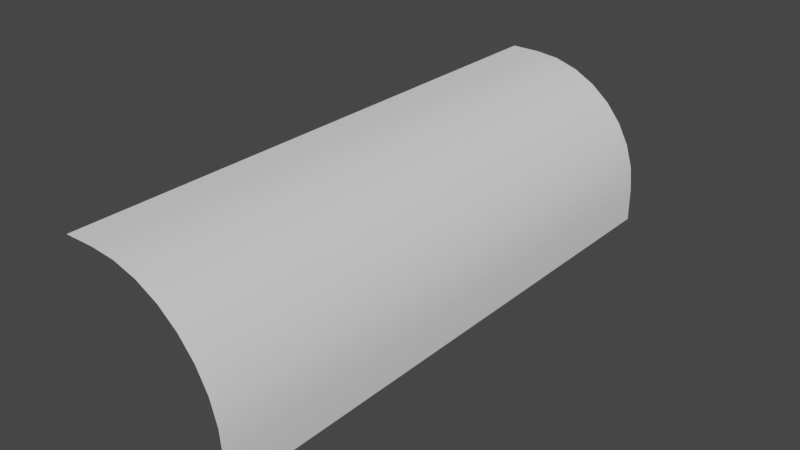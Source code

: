 # Source: WaterfallEdge.blend  (saved by Blender 3.5.10; exported with 4.5.12 LTS)
import bpy
from mathutils import Matrix  # noqa: F401  (used for matrix-valued properties, if any)

bpy.ops.wm.read_factory_settings(use_empty=True)
scene = bpy.context.scene
scene.name = 'Scene'

# ---- collections
col_collection = bpy.data.collections.new('Collection'); scene.collection.children.link(col_collection)

# ---- world
world_world = bpy.data.worlds.new('World'); scene.world = world_world
world_world.use_nodes = True; world_world.node_tree.nodes.clear()
_N = world_world.node_tree.nodes; _L = world_world.node_tree.links
n0 = _N.new('ShaderNodeOutputWorld'); n0.name = 'World Output'; n0.location = (300, 300)
n1 = _N.new('ShaderNodeBackground'); n1.name = 'Background'; n1.location = (10, 300)
n1.inputs[0].default_value = (0.05088, 0.05088, 0.05088, 1.0)
_L.new(n1.outputs[0], n0.inputs[0])
n0.is_active_output = True
world_world.color = (0.05088, 0.05088, 0.05088)
world_world.use_sun_shadow = False
world_world.sun_shadow_jitter_overblur = 0.0

# ---- meshes
me_cube_002 = bpy.data.meshes.new('Cube.002')
me_cube_002.from_pydata([(1.0, -1.0, 0.5628), (0.5628, -1.0, 1.0), (0.9916, -1.0, 0.6481), (0.9667, -1.0, 0.7301), (0.9263, -1.0, 0.8057), (0.8719, -1.0, 0.8719), (0.8057, -1.0, 0.9263), (0.7301, -1.0, 0.9667), (0.6481, -1.0, 0.9916), (0.5628, 1.0, 1.0), (1.0, 1.0, 0.5628), (0.6481, 1.0, 0.9916), (0.7301, 1.0, 0.9667), (0.8057, 1.0, 0.9263), (0.8719, 1.0, 0.8719), (0.9263, 1.0, 0.8057), (0.9667, 1.0, 0.7301), (0.9916, 1.0, 0.6481), (1.0, 1.0, 0.4426), (1.0, -1.0, 0.4426), (0.4586, 1.0, 1.0), (0.4586, -1.0, 1.0), (0.5628, 0.8947, 1.0), (0.5628, 0.7895, 1.0), (0.5628, 0.6842, 1.0), (0.5628, 0.5789, 1.0), (0.5628, 0.4737, 1.0), (0.5628, 0.3684, 1.0), (0.5628, 0.2632, 1.0), (0.5628, 0.1579, 1.0), (0.5628, 0.05263, 1.0), (0.5628, -0.05263, 1.0), (0.5628, -0.1579, 1.0), (0.5628, -0.2632, 1.0), (0.5628, -0.3684, 1.0), (0.5628, -0.4737, 1.0), (0.5628, -0.5789, 1.0), (0.5628, -0.6842, 1.0), (0.5628, -0.7895, 1.0), (0.5628, -0.8947, 1.0), (0.6481, -0.8947, 0.9916), (0.6481, -0.7895, 0.9916), (0.6481, -0.6842, 0.9916), (0.6481, -0.5789, 0.9916), (0.6481, -0.4737, 0.9916), (0.6481, -0.3684, 0.9916), (0.6481, -0.2632, 0.9916), (0.6481, -0.1579, 0.9916), (0.6481, -0.05263, 0.9916), (0.6481, 0.05263, 0.9916), (0.6481, 0.1579, 0.9916), (0.6481, 0.2632, 0.9916), (0.6481, 0.3684, 0.9916), (0.6481, 0.4737, 0.9916), (0.6481, 0.5789, 0.9916), (0.6481, 0.6842, 0.9916), (0.6481, 0.7895, 0.9916), (0.6481, 0.8947, 0.9916), (0.7301, -0.8947, 0.9667), (0.7301, -0.7895, 0.9667), (0.7301, -0.6842, 0.9667), (0.7301, -0.5789, 0.9667), (0.7301, -0.4737, 0.9667), (0.7301, -0.3684, 0.9667), (0.7301, -0.2632, 0.9667), (0.7301, -0.1579, 0.9667), (0.7301, -0.05263, 0.9667), (0.7301, 0.05263, 0.9667), (0.7301, 0.1579, 0.9667), (0.7301, 0.2632, 0.9667), (0.7301, 0.3684, 0.9667), (0.7301, 0.4737, 0.9667), (0.7301, 0.5789, 0.9667), (0.7301, 0.6842, 0.9667), (0.7301, 0.7895, 0.9667), (0.7301, 0.8947, 0.9667), (0.8057, -0.8947, 0.9263), (0.8057, -0.7895, 0.9263), (0.8057, -0.6842, 0.9263), (0.8057, -0.5789, 0.9263), (0.8057, -0.4737, 0.9263), (0.8057, -0.3684, 0.9263), (0.8057, -0.2632, 0.9263), (0.8057, -0.1579, 0.9263), (0.8057, -0.05263, 0.9263), (0.8057, 0.05263, 0.9263), (0.8057, 0.1579, 0.9263), (0.8057, 0.2632, 0.9263), (0.8057, 0.3684, 0.9263), (0.8057, 0.4737, 0.9263), (0.8057, 0.5789, 0.9263), (0.8057, 0.6842, 0.9263), (0.8057, 0.7895, 0.9263), (0.8057, 0.8947, 0.9263), (0.8719, -0.8947, 0.8719), (0.8719, -0.7895, 0.8719), (0.8719, -0.6842, 0.8719), (0.8719, -0.5789, 0.8719), (0.8719, -0.4737, 0.8719), (0.8719, -0.3684, 0.8719), (0.8719, -0.2632, 0.8719), (0.8719, -0.1579, 0.8719), (0.8719, -0.05263, 0.8719), (0.8719, 0.05263, 0.8719), (0.8719, 0.1579, 0.8719), (0.8719, 0.2632, 0.8719), (0.8719, 0.3684, 0.8719), (0.8719, 0.4737, 0.8719), (0.8719, 0.5789, 0.8719), (0.8719, 0.6842, 0.8719), (0.8719, 0.7895, 0.8719), (0.8719, 0.8947, 0.8719), (0.9263, -0.8947, 0.8057), (0.9263, -0.7895, 0.8057), (0.9263, -0.6842, 0.8057), (0.9263, -0.5789, 0.8057), (0.9263, -0.4737, 0.8057), (0.9263, -0.3684, 0.8057), (0.9263, -0.2632, 0.8057), (0.9263, -0.1579, 0.8057), (0.9263, -0.05263, 0.8057), (0.9263, 0.05263, 0.8057), (0.9263, 0.1579, 0.8057), (0.9263, 0.2632, 0.8057), (0.9263, 0.3684, 0.8057), (0.9263, 0.4737, 0.8057), (0.9263, 0.5789, 0.8057), (0.9263, 0.6842, 0.8057), (0.9263, 0.7895, 0.8057), (0.9263, 0.8947, 0.8057), (0.9667, -0.8947, 0.7301), (0.9667, -0.7895, 0.7301), (0.9667, -0.6842, 0.7301), (0.9667, -0.5789, 0.7301), (0.9667, -0.4737, 0.7301), (0.9667, -0.3684, 0.7301), (0.9667, -0.2632, 0.7301), (0.9667, -0.1579, 0.7301), (0.9667, -0.05263, 0.7301), (0.9667, 0.05263, 0.7301), (0.9667, 0.1579, 0.7301), (0.9667, 0.2632, 0.7301), (0.9667, 0.3684, 0.7301), (0.9667, 0.4737, 0.7301), (0.9667, 0.5789, 0.7301), (0.9667, 0.6842, 0.7301), (0.9667, 0.7895, 0.7301), (0.9667, 0.8947, 0.7301), (0.9916, -0.8947, 0.6481), (0.9916, -0.7895, 0.6481), (0.9916, -0.6842, 0.6481), (0.9916, -0.5789, 0.6481), (0.9916, -0.4737, 0.6481), (0.9916, -0.3684, 0.6481), (0.9916, -0.2632, 0.6481), (0.9916, -0.1579, 0.6481), (0.9916, -0.05263, 0.6481), (0.9916, 0.05263, 0.6481), (0.9916, 0.1579, 0.6481), (0.9916, 0.2632, 0.6481), (0.9916, 0.3684, 0.6481), (0.9916, 0.4737, 0.6481), (0.9916, 0.5789, 0.6481), (0.9916, 0.6842, 0.6481), (0.9916, 0.7895, 0.6481), (0.9916, 0.8947, 0.6481), (1.0, -0.8947, 0.5628), (1.0, -0.7895, 0.5628), (1.0, -0.6842, 0.5628), (1.0, -0.5789, 0.5628), (1.0, -0.4737, 0.5628), (1.0, -0.3684, 0.5628), (1.0, -0.2632, 0.5628), (1.0, -0.1579, 0.5628), (1.0, -0.05263, 0.5628), (1.0, 0.05263, 0.5628), (1.0, 0.1579, 0.5628), (1.0, 0.2632, 0.5628), (1.0, 0.3684, 0.5628), (1.0, 0.4737, 0.5628), (1.0, 0.5789, 0.5628), (1.0, 0.6842, 0.5628), (1.0, 0.7895, 0.5628), (1.0, 0.8947, 0.5628), (1.0, 0.8947, 0.4426), (1.0, 0.7895, 0.4426), (1.0, 0.6842, 0.4426), (1.0, 0.5789, 0.4426), (1.0, 0.4737, 0.4426), (1.0, 0.3684, 0.4426), (1.0, 0.2632, 0.4426), (1.0, 0.1579, 0.4426), (1.0, 0.05263, 0.4426), (1.0, -0.05263, 0.4426), (1.0, -0.1579, 0.4426), (1.0, -0.2632, 0.4426), (1.0, -0.3684, 0.4426), (1.0, -0.4737, 0.4426), (1.0, -0.5789, 0.4426), (1.0, -0.6842, 0.4426), (1.0, -0.7895, 0.4426), (1.0, -0.8947, 0.4426), (0.4586, 0.8947, 1.0), (0.4586, 0.7895, 1.0), (0.4586, 0.6842, 1.0), (0.4586, 0.5789, 1.0), (0.4586, 0.4737, 1.0), (0.4586, 0.3684, 1.0), (0.4586, 0.2632, 1.0), (0.4586, 0.1579, 1.0), (0.4586, 0.05263, 1.0), (0.4586, -0.05263, 1.0), (0.4586, -0.1579, 1.0), (0.4586, -0.2632, 1.0), (0.4586, -0.3684, 1.0), (0.4586, -0.4737, 1.0), (0.4586, -0.5789, 1.0), (0.4586, -0.6842, 1.0), (0.4586, -0.7895, 1.0), (0.4586, -0.8947, 1.0)], [], [(201, 166, 0, 19), (39, 1, 8, 40), (40, 8, 7, 58), (58, 7, 6, 76), (76, 6, 5, 94), (94, 5, 4, 112), (112, 4, 3, 130), (130, 3, 2, 148), (148, 2, 0, 166), (39, 219, 21, 1), (9, 20, 202, 22), (22, 202, 203, 23), (23, 203, 204, 24), (24, 204, 205, 25), (25, 205, 206, 26), (26, 206, 207, 27), (27, 207, 208, 28), (28, 208, 209, 29), (29, 209, 210, 30), (30, 210, 211, 31), (31, 211, 212, 32), (32, 212, 213, 33), (33, 213, 214, 34), (34, 214, 215, 35), (35, 215, 216, 36), (36, 216, 217, 37), (37, 217, 218, 38), (38, 218, 219, 39), (17, 165, 183, 10), (165, 164, 182, 183), (164, 163, 181, 182), (163, 162, 180, 181), (162, 161, 179, 180), (161, 160, 178, 179), (160, 159, 177, 178), (159, 158, 176, 177), (158, 157, 175, 176), (157, 156, 174, 175), (156, 155, 173, 174), (155, 154, 172, 173), (154, 153, 171, 172), (153, 152, 170, 171), (152, 151, 169, 170), (151, 150, 168, 169), (150, 149, 167, 168), (149, 148, 166, 167), (16, 147, 165, 17), (147, 146, 164, 165), (146, 145, 163, 164), (145, 144, 162, 163), (144, 143, 161, 162), (143, 142, 160, 161), (142, 141, 159, 160), (141, 140, 158, 159), (140, 139, 157, 158), (139, 138, 156, 157), (138, 137, 155, 156), (137, 136, 154, 155), (136, 135, 153, 154), (135, 134, 152, 153), (134, 133, 151, 152), (133, 132, 150, 151), (132, 131, 149, 150), (131, 130, 148, 149), (15, 129, 147, 16), (129, 128, 146, 147), (128, 127, 145, 146), (127, 126, 144, 145), (126, 125, 143, 144), (125, 124, 142, 143), (124, 123, 141, 142), (123, 122, 140, 141), (122, 121, 139, 140), (121, 120, 138, 139), (120, 119, 137, 138), (119, 118, 136, 137), (118, 117, 135, 136), (117, 116, 134, 135), (116, 115, 133, 134), (115, 114, 132, 133), (114, 113, 131, 132), (113, 112, 130, 131), (14, 111, 129, 15), (111, 110, 128, 129), (110, 109, 127, 128), (109, 108, 126, 127), (108, 107, 125, 126), (107, 106, 124, 125), (106, 105, 123, 124), (105, 104, 122, 123), (104, 103, 121, 122), (103, 102, 120, 121), (102, 101, 119, 120), (101, 100, 118, 119), (100, 99, 117, 118), (99, 98, 116, 117), (98, 97, 115, 116), (97, 96, 114, 115), (96, 95, 113, 114), (95, 94, 112, 113), (13, 93, 111, 14), (93, 92, 110, 111), (92, 91, 109, 110), (91, 90, 108, 109), (90, 89, 107, 108), (89, 88, 106, 107), (88, 87, 105, 106), (87, 86, 104, 105), (86, 85, 103, 104), (85, 84, 102, 103), (84, 83, 101, 102), (83, 82, 100, 101), (82, 81, 99, 100), (81, 80, 98, 99), (80, 79, 97, 98), (79, 78, 96, 97), (78, 77, 95, 96), (77, 76, 94, 95), (12, 75, 93, 13), (75, 74, 92, 93), (74, 73, 91, 92), (73, 72, 90, 91), (72, 71, 89, 90), (71, 70, 88, 89), (70, 69, 87, 88), (69, 68, 86, 87), (68, 67, 85, 86), (67, 66, 84, 85), (66, 65, 83, 84), (65, 64, 82, 83), (64, 63, 81, 82), (63, 62, 80, 81), (62, 61, 79, 80), (61, 60, 78, 79), (60, 59, 77, 78), (59, 58, 76, 77), (11, 57, 75, 12), (57, 56, 74, 75), (56, 55, 73, 74), (55, 54, 72, 73), (54, 53, 71, 72), (53, 52, 70, 71), (52, 51, 69, 70), (51, 50, 68, 69), (50, 49, 67, 68), (49, 48, 66, 67), (48, 47, 65, 66), (47, 46, 64, 65), (46, 45, 63, 64), (45, 44, 62, 63), (44, 43, 61, 62), (43, 42, 60, 61), (42, 41, 59, 60), (41, 40, 58, 59), (9, 22, 57, 11), (22, 23, 56, 57), (23, 24, 55, 56), (24, 25, 54, 55), (25, 26, 53, 54), (26, 27, 52, 53), (27, 28, 51, 52), (28, 29, 50, 51), (29, 30, 49, 50), (30, 31, 48, 49), (31, 32, 47, 48), (32, 33, 46, 47), (33, 34, 45, 46), (34, 35, 44, 45), (35, 36, 43, 44), (36, 37, 42, 43), (37, 38, 41, 42), (38, 39, 40, 41), (18, 10, 183, 184), (184, 183, 182, 185), (185, 182, 181, 186), (186, 181, 180, 187), (187, 180, 179, 188), (188, 179, 178, 189), (189, 178, 177, 190), (190, 177, 176, 191), (191, 176, 175, 192), (192, 175, 174, 193), (193, 174, 173, 194), (194, 173, 172, 195), (195, 172, 171, 196), (196, 171, 170, 197), (197, 170, 169, 198), (198, 169, 168, 199), (199, 168, 167, 200), (200, 167, 166, 201)])
me_cube_002.polygons.foreach_set('use_smooth', [True] * 190)
_uv = me_cube_002.uv_layers.new(name='UVMap')
_uv.uv.foreach_set('vector', [0.9421, 0.9977, 0.9421, 0.8665, 0.9943, 0.8665, 0.9943, 0.9977, 0.9421, 0.1184, 0.9943, 0.1184, 0.9943, 0.2119, 0.9421, 0.2119, 0.9421, 0.2119, 0.9943, 0.2119, 0.9943, 0.3055, 0.9421, 0.3055, 0.9421, 0.3055, 0.9943, 0.3055, 0.9943, 0.399, 0.9421, 0.399, 0.9421, 0.399, 0.9943, 0.399, 0.9943, 0.4925, 0.9421, 0.4925, 0.9421, 0.4925, 0.9943, 0.4925, 0.9943, 0.586, 0.9421, 0.586, 0.9421, 0.586, 0.9943, 0.586, 0.9943, 0.6795, 0.9421, 0.6795, 0.9421, 0.6795, 0.9943, 0.6795, 0.9943, 0.773, 0.9421, 0.773, 0.9421, 0.773, 0.9943, 0.773, 0.9943, 0.8665, 0.9421, 0.8665, 0.9421, 0.1184, 0.9421, 0.004754, 0.9943, 0.004754, 0.9943, 0.1184, 0.002154, 0.1184, 0.002154, 0.004753, 0.05437, 0.004753, 0.05437, 0.1184, 0.05437, 0.1184, 0.05437, 0.004753, 0.1066, 0.004753, 0.1066, 0.1184, 0.1066, 0.1184, 0.1066, 0.004753, 0.1588, 0.004753, 0.1588, 0.1184, 0.1588, 0.1184, 0.1588, 0.004753, 0.211, 0.004753, 0.211, 0.1184, 0.211, 0.1184, 0.211, 0.004753, 0.2633, 0.004753, 0.2633, 0.1184, 0.2633, 0.1184, 0.2633, 0.004753, 0.3155, 0.004753, 0.3155, 0.1184, 0.3155, 0.1184, 0.3155, 0.004753, 0.3677, 0.004753, 0.3677, 0.1184, 0.3677, 0.1184, 0.3677, 0.004753, 0.4199, 0.004753, 0.4199, 0.1184, 0.4199, 0.1184, 0.4199, 0.004753, 0.4721, 0.004753, 0.4721, 0.1184, 0.4721, 0.1184, 0.4721, 0.004753, 0.5244, 0.004753, 0.5244, 0.1184, 0.5244, 0.1184, 0.5244, 0.004753, 0.5766, 0.004753, 0.5766, 0.1184, 0.5766, 0.1184, 0.5766, 0.004753, 0.6288, 0.004753, 0.6288, 0.1184, 0.6288, 0.1184, 0.6288, 0.004753, 0.681, 0.004753, 0.681, 0.1184, 0.681, 0.1184, 0.681, 0.004753, 0.7332, 0.004754, 0.7332, 0.1184, 0.7332, 0.1184, 0.7332, 0.004754, 0.7855, 0.004754, 0.7855, 0.1184, 0.7855, 0.1184, 0.7855, 0.004754, 0.8377, 0.004754, 0.8377, 0.1184, 0.8377, 0.1184, 0.8377, 0.004754, 0.8899, 0.004754, 0.8899, 0.1184, 0.8899, 0.1184, 0.8899, 0.004754, 0.9421, 0.004754, 0.9421, 0.1184, 0.002154, 0.773, 0.05437, 0.773, 0.05437, 0.8665, 0.002154, 0.8665, 0.05437, 0.773, 0.1066, 0.773, 0.1066, 0.8665, 0.05437, 0.8665, 0.1066, 0.773, 0.1588, 0.773, 0.1588, 0.8665, 0.1066, 0.8665, 0.1588, 0.773, 0.211, 0.773, 0.211, 0.8665, 0.1588, 0.8665, 0.211, 0.773, 0.2633, 0.773, 0.2633, 0.8665, 0.211, 0.8665, 0.2633, 0.773, 0.3155, 0.773, 0.3155, 0.8665, 0.2633, 0.8665, 0.3155, 0.773, 0.3677, 0.773, 0.3677, 0.8665, 0.3155, 0.8665, 0.3677, 0.773, 0.4199, 0.773, 0.4199, 0.8665, 0.3677, 0.8665, 0.4199, 0.773, 0.4721, 0.773, 0.4721, 0.8665, 0.4199, 0.8665, 0.4721, 0.773, 0.5244, 0.773, 0.5244, 0.8665, 0.4721, 0.8665, 0.5244, 0.773, 0.5766, 0.773, 0.5766, 0.8665, 0.5244, 0.8665, 0.5766, 0.773, 0.6288, 0.773, 0.6288, 0.8665, 0.5766, 0.8665, 0.6288, 0.773, 0.681, 0.773, 0.681, 0.8665, 0.6288, 0.8665, 0.681, 0.773, 0.7332, 0.773, 0.7332, 0.8665, 0.681, 0.8665, 0.7332, 0.773, 0.7855, 0.773, 0.7855, 0.8665, 0.7332, 0.8665, 0.7855, 0.773, 0.8377, 0.773, 0.8377, 0.8665, 0.7855, 0.8665, 0.8377, 0.773, 0.8899, 0.773, 0.8899, 0.8665, 0.8377, 0.8665, 0.8899, 0.773, 0.9421, 0.773, 0.9421, 0.8665, 0.8899, 0.8665, 0.002154, 0.6795, 0.05437, 0.6795, 0.05437, 0.773, 0.002154, 0.773, 0.05437, 0.6795, 0.1066, 0.6795, 0.1066, 0.773, 0.05437, 0.773, 0.1066, 0.6795, 0.1588, 0.6795, 0.1588, 0.773, 0.1066, 0.773, 0.1588, 0.6795, 0.211, 0.6795, 0.211, 0.773, 0.1588, 0.773, 0.211, 0.6795, 0.2633, 0.6795, 0.2633, 0.773, 0.211, 0.773, 0.2633, 0.6795, 0.3155, 0.6795, 0.3155, 0.773, 0.2633, 0.773, 0.3155, 0.6795, 0.3677, 0.6795, 0.3677, 0.773, 0.3155, 0.773, 0.3677, 0.6795, 0.4199, 0.6795, 0.4199, 0.773, 0.3677, 0.773, 0.4199, 0.6795, 0.4721, 0.6795, 0.4721, 0.773, 0.4199, 0.773, 0.4721, 0.6795, 0.5244, 0.6795, 0.5244, 0.773, 0.4721, 0.773, 0.5244, 0.6795, 0.5766, 0.6795, 0.5766, 0.773, 0.5244, 0.773, 0.5766, 0.6795, 0.6288, 0.6795, 0.6288, 0.773, 0.5766, 0.773, 0.6288, 0.6795, 0.681, 0.6795, 0.681, 0.773, 0.6288, 0.773, 0.681, 0.6795, 0.7332, 0.6795, 0.7332, 0.773, 0.681, 0.773, 0.7332, 0.6795, 0.7855, 0.6795, 0.7855, 0.773, 0.7332, 0.773, 0.7855, 0.6795, 0.8377, 0.6795, 0.8377, 0.773, 0.7855, 0.773, 0.8377, 0.6795, 0.8899, 0.6795, 0.8899, 0.773, 0.8377, 0.773, 0.8899, 0.6795, 0.9421, 0.6795, 0.9421, 0.773, 0.8899, 0.773, 0.002154, 0.586, 0.05437, 0.586, 0.05437, 0.6795, 0.002154, 0.6795, 0.05437, 0.586, 0.1066, 0.586, 0.1066, 0.6795, 0.05437, 0.6795, 0.1066, 0.586, 0.1588, 0.586, 0.1588, 0.6795, 0.1066, 0.6795, 0.1588, 0.586, 0.211, 0.586, 0.211, 0.6795, 0.1588, 0.6795, 0.211, 0.586, 0.2633, 0.586, 0.2633, 0.6795, 0.211, 0.6795, 0.2633, 0.586, 0.3155, 0.586, 0.3155, 0.6795, 0.2633, 0.6795, 0.3155, 0.586, 0.3677, 0.586, 0.3677, 0.6795, 0.3155, 0.6795, 0.3677, 0.586, 0.4199, 0.586, 0.4199, 0.6795, 0.3677, 0.6795, 0.4199, 0.586, 0.4721, 0.586, 0.4721, 0.6795, 0.4199, 0.6795, 0.4721, 0.586, 0.5244, 0.586, 0.5244, 0.6795, 0.4721, 0.6795, 0.5244, 0.586, 0.5766, 0.586, 0.5766, 0.6795, 0.5244, 0.6795, 0.5766, 0.586, 0.6288, 0.586, 0.6288, 0.6795, 0.5766, 0.6795, 0.6288, 0.586, 0.681, 0.586, 0.681, 0.6795, 0.6288, 0.6795, 0.681, 0.586, 0.7332, 0.586, 0.7332, 0.6795, 0.681, 0.6795, 0.7332, 0.586, 0.7855, 0.586, 0.7855, 0.6795, 0.7332, 0.6795, 0.7855, 0.586, 0.8377, 0.586, 0.8377, 0.6795, 0.7855, 0.6795, 0.8377, 0.586, 0.8899, 0.586, 0.8899, 0.6795, 0.8377, 0.6795, 0.8899, 0.586, 0.9421, 0.586, 0.9421, 0.6795, 0.8899, 0.6795, 0.002154, 0.4925, 0.05437, 0.4925, 0.05437, 0.586, 0.002154, 0.586, 0.05437, 0.4925, 0.1066, 0.4925, 0.1066, 0.586, 0.05437, 0.586, 0.1066, 0.4925, 0.1588, 0.4925, 0.1588, 0.586, 0.1066, 0.586, 0.1588, 0.4925, 0.211, 0.4925, 0.211, 0.586, 0.1588, 0.586, 0.211, 0.4925, 0.2633, 0.4925, 0.2633, 0.586, 0.211, 0.586, 0.2633, 0.4925, 0.3155, 0.4925, 0.3155, 0.586, 0.2633, 0.586, 0.3155, 0.4925, 0.3677, 0.4925, 0.3677, 0.586, 0.3155, 0.586, 0.3677, 0.4925, 0.4199, 0.4925, 0.4199, 0.586, 0.3677, 0.586, 0.4199, 0.4925, 0.4721, 0.4925, 0.4721, 0.586, 0.4199, 0.586, 0.4721, 0.4925, 0.5244, 0.4925, 0.5244, 0.586, 0.4721, 0.586, 0.5244, 0.4925, 0.5766, 0.4925, 0.5766, 0.586, 0.5244, 0.586, 0.5766, 0.4925, 0.6288, 0.4925, 0.6288, 0.586, 0.5766, 0.586, 0.6288, 0.4925, 0.681, 0.4925, 0.681, 0.586, 0.6288, 0.586, 0.681, 0.4925, 0.7332, 0.4925, 0.7332, 0.586, 0.681, 0.586, 0.7332, 0.4925, 0.7855, 0.4925, 0.7855, 0.586, 0.7332, 0.586, 0.7855, 0.4925, 0.8377, 0.4925, 0.8377, 0.586, 0.7855, 0.586, 0.8377, 0.4925, 0.8899, 0.4925, 0.8899, 0.586, 0.8377, 0.586, 0.8899, 0.4925, 0.9421, 0.4925, 0.9421, 0.586, 0.8899, 0.586, 0.002154, 0.399, 0.05437, 0.399, 0.05437, 0.4925, 0.002154, 0.4925, 0.05437, 0.399, 0.1066, 0.399, 0.1066, 0.4925, 0.05437, 0.4925, 0.1066, 0.399, 0.1588, 0.399, 0.1588, 0.4925, 0.1066, 0.4925, 0.1588, 0.399, 0.211, 0.399, 0.211, 0.4925, 0.1588, 0.4925, 0.211, 0.399, 0.2633, 0.399, 0.2633, 0.4925, 0.211, 0.4925, 0.2633, 0.399, 0.3155, 0.399, 0.3155, 0.4925, 0.2633, 0.4925, 0.3155, 0.399, 0.3677, 0.399, 0.3677, 0.4925, 0.3155, 0.4925, 0.3677, 0.399, 0.4199, 0.399, 0.4199, 0.4925, 0.3677, 0.4925, 0.4199, 0.399, 0.4721, 0.399, 0.4721, 0.4925, 0.4199, 0.4925, 0.4721, 0.399, 0.5244, 0.399, 0.5244, 0.4925, 0.4721, 0.4925, 0.5244, 0.399, 0.5766, 0.399, 0.5766, 0.4925, 0.5244, 0.4925, 0.5766, 0.399, 0.6288, 0.399, 0.6288, 0.4925, 0.5766, 0.4925, 0.6288, 0.399, 0.681, 0.399, 0.681, 0.4925, 0.6288, 0.4925, 0.681, 0.399, 0.7332, 0.399, 0.7332, 0.4925, 0.681, 0.4925, 0.7332, 0.399, 0.7855, 0.399, 0.7855, 0.4925, 0.7332, 0.4925, 0.7855, 0.399, 0.8377, 0.399, 0.8377, 0.4925, 0.7855, 0.4925, 0.8377, 0.399, 0.8899, 0.399, 0.8899, 0.4925, 0.8377, 0.4925, 0.8899, 0.399, 0.9421, 0.399, 0.9421, 0.4925, 0.8899, 0.4925, 0.002154, 0.3055, 0.05437, 0.3055, 0.05437, 0.399, 0.002154, 0.399, 0.05437, 0.3055, 0.1066, 0.3055, 0.1066, 0.399, 0.05437, 0.399, 0.1066, 0.3055, 0.1588, 0.3055, 0.1588, 0.399, 0.1066, 0.399, 0.1588, 0.3055, 0.211, 0.3055, 0.211, 0.399, 0.1588, 0.399, 0.211, 0.3055, 0.2633, 0.3055, 0.2633, 0.399, 0.211, 0.399, 0.2633, 0.3055, 0.3155, 0.3055, 0.3155, 0.399, 0.2633, 0.399, 0.3155, 0.3055, 0.3677, 0.3055, 0.3677, 0.399, 0.3155, 0.399, 0.3677, 0.3055, 0.4199, 0.3055, 0.4199, 0.399, 0.3677, 0.399, 0.4199, 0.3055, 0.4721, 0.3055, 0.4721, 0.399, 0.4199, 0.399, 0.4721, 0.3055, 0.5244, 0.3055, 0.5244, 0.399, 0.4721, 0.399, 0.5244, 0.3055, 0.5766, 0.3055, 0.5766, 0.399, 0.5244, 0.399, 0.5766, 0.3055, 0.6288, 0.3055, 0.6288, 0.399, 0.5766, 0.399, 0.6288, 0.3055, 0.681, 0.3055, 0.681, 0.399, 0.6288, 0.399, 0.681, 0.3055, 0.7332, 0.3055, 0.7332, 0.399, 0.681, 0.399, 0.7332, 0.3055, 0.7855, 0.3055, 0.7855, 0.399, 0.7332, 0.399, 0.7855, 0.3055, 0.8377, 0.3055, 0.8377, 0.399, 0.7855, 0.399, 0.8377, 0.3055, 0.8899, 0.3055, 0.8899, 0.399, 0.8377, 0.399, 0.8899, 0.3055, 0.9421, 0.3055, 0.9421, 0.399, 0.8899, 0.399, 0.002154, 0.2119, 0.05437, 0.2119, 0.05437, 0.3055, 0.002154, 0.3055, 0.05437, 0.2119, 0.1066, 0.2119, 0.1066, 0.3055, 0.05437, 0.3055, 0.1066, 0.2119, 0.1588, 0.2119, 0.1588, 0.3055, 0.1066, 0.3055, 0.1588, 0.2119, 0.211, 0.2119, 0.211, 0.3055, 0.1588, 0.3055, 0.211, 0.2119, 0.2633, 0.2119, 0.2633, 0.3055, 0.211, 0.3055, 0.2633, 0.2119, 0.3155, 0.2119, 0.3155, 0.3055, 0.2633, 0.3055, 0.3155, 0.2119, 0.3677, 0.2119, 0.3677, 0.3055, 0.3155, 0.3055, 0.3677, 0.2119, 0.4199, 0.2119, 0.4199, 0.3055, 0.3677, 0.3055, 0.4199, 0.2119, 0.4721, 0.2119, 0.4721, 0.3055, 0.4199, 0.3055, 0.4721, 0.2119, 0.5244, 0.2119, 0.5244, 0.3055, 0.4721, 0.3055, 0.5244, 0.2119, 0.5766, 0.2119, 0.5766, 0.3055, 0.5244, 0.3055, 0.5766, 0.2119, 0.6288, 0.2119, 0.6288, 0.3055, 0.5766, 0.3055, 0.6288, 0.2119, 0.681, 0.2119, 0.681, 0.3055, 0.6288, 0.3055, 0.681, 0.2119, 0.7332, 0.2119, 0.7332, 0.3055, 0.681, 0.3055, 0.7332, 0.2119, 0.7855, 0.2119, 0.7855, 0.3055, 0.7332, 0.3055, 0.7855, 0.2119, 0.8377, 0.2119, 0.8377, 0.3055, 0.7855, 0.3055, 0.8377, 0.2119, 0.8899, 0.2119, 0.8899, 0.3055, 0.8377, 0.3055, 0.8899, 0.2119, 0.9421, 0.2119, 0.9421, 0.3055, 0.8899, 0.3055, 0.002154, 0.1184, 0.05437, 0.1184, 0.05437, 0.2119, 0.002154, 0.2119, 0.05437, 0.1184, 0.1066, 0.1184, 0.1066, 0.2119, 0.05437, 0.2119, 0.1066, 0.1184, 0.1588, 0.1184, 0.1588, 0.2119, 0.1066, 0.2119, 0.1588, 0.1184, 0.211, 0.1184, 0.211, 0.2119, 0.1588, 0.2119, 0.211, 0.1184, 0.2633, 0.1184, 0.2633, 0.2119, 0.211, 0.2119, 0.2633, 0.1184, 0.3155, 0.1184, 0.3155, 0.2119, 0.2633, 0.2119, 0.3155, 0.1184, 0.3677, 0.1184, 0.3677, 0.2119, 0.3155, 0.2119, 0.3677, 0.1184, 0.4199, 0.1184, 0.4199, 0.2119, 0.3677, 0.2119, 0.4199, 0.1184, 0.4721, 0.1184, 0.4721, 0.2119, 0.4199, 0.2119, 0.4721, 0.1184, 0.5244, 0.1184, 0.5244, 0.2119, 0.4721, 0.2119, 0.5244, 0.1184, 0.5766, 0.1184, 0.5766, 0.2119, 0.5244, 0.2119, 0.5766, 0.1184, 0.6288, 0.1184, 0.6288, 0.2119, 0.5766, 0.2119, 0.6288, 0.1184, 0.681, 0.1184, 0.681, 0.2119, 0.6288, 0.2119, 0.681, 0.1184, 0.7332, 0.1184, 0.7332, 0.2119, 0.681, 0.2119, 0.7332, 0.1184, 0.7855, 0.1184, 0.7855, 0.2119, 0.7332, 0.2119, 0.7855, 0.1184, 0.8377, 0.1184, 0.8377, 0.2119, 0.7855, 0.2119, 0.8377, 0.1184, 0.8899, 0.1184, 0.8899, 0.2119, 0.8377, 0.2119, 0.8899, 0.1184, 0.9421, 0.1184, 0.9421, 0.2119, 0.8899, 0.2119, 0.002154, 0.9977, 0.002154, 0.8665, 0.05437, 0.8665, 0.05437, 0.9977, 0.05437, 0.9977, 0.05437, 0.8665, 0.1066, 0.8665, 0.1066, 0.9977, 0.1066, 0.9977, 0.1066, 0.8665, 0.1588, 0.8665, 0.1588, 0.9977, 0.1588, 0.9977, 0.1588, 0.8665, 0.211, 0.8665, 0.211, 0.9977, 0.211, 0.9977, 0.211, 0.8665, 0.2633, 0.8665, 0.2633, 0.9977, 0.2633, 0.9977, 0.2633, 0.8665, 0.3155, 0.8665, 0.3155, 0.9977, 0.3155, 0.9977, 0.3155, 0.8665, 0.3677, 0.8665, 0.3677, 0.9977, 0.3677, 0.9977, 0.3677, 0.8665, 0.4199, 0.8665, 0.4199, 0.9977, 0.4199, 0.9977, 0.4199, 0.8665, 0.4721, 0.8665, 0.4721, 0.9977, 0.4721, 0.9977, 0.4721, 0.8665, 0.5244, 0.8665, 0.5244, 0.9977, 0.5244, 0.9977, 0.5244, 0.8665, 0.5766, 0.8665, 0.5766, 0.9977, 0.5766, 0.9977, 0.5766, 0.8665, 0.6288, 0.8665, 0.6288, 0.9977, 0.6288, 0.9977, 0.6288, 0.8665, 0.681, 0.8665, 0.681, 0.9977, 0.681, 0.9977, 0.681, 0.8665, 0.7332, 0.8665, 0.7332, 0.9977, 0.7332, 0.9977, 0.7332, 0.8665, 0.7855, 0.8665, 0.7855, 0.9977, 0.7855, 0.9977, 0.7855, 0.8665, 0.8377, 0.8665, 0.8377, 0.9977, 0.8377, 0.9977, 0.8377, 0.8665, 0.8899, 0.8665, 0.8899, 0.9977, 0.8899, 0.9977, 0.8899, 0.8665, 0.9421, 0.8665, 0.9421, 0.9977])
me_cube_002.update()
me_cube_002.normals_split_custom_set([tuple(v) for v in zip(*[iter([1.0, 0.0, 0.0, 0.9988, 0.0, 0.04907, 0.9988, 0.0, 0.04907, 1.0, 0.0, 0.0, 0.04907, 0.0, 0.9988, 0.04907, 0.0, 0.9988, 0.1951, 0.0, 0.9808, 0.1951, 0.0, 0.9808, 0.1951, 0.0, 0.9808, 0.1951, 0.0, 0.9808, 0.3827, 0.0, 0.9239, 0.3827, 0.0, 0.9239, 0.3827, 0.0, 0.9239, 0.3827, 0.0, 0.9239, 0.5556, 0.0, 0.8315, 0.5556, 0.0, 0.8315, 0.5556, 0.0, 0.8315, 0.5556, 0.0, 0.8315, 0.7071, 0.0, 0.7071, 0.7071, 0.0, 0.7071, 0.7071, 0.0, 0.7071, 0.7071, 0.0, 0.7071, 0.8315, 0.0, 0.5556, 0.8315, 0.0, 0.5556, 0.8315, 0.0, 0.5556, 0.8315, 0.0, 0.5556, 0.9239, 0.0, 0.3827, 0.9239, 0.0, 0.3827, 0.9239, 0.0, 0.3827, 0.9239, 0.0, 0.3827, 0.9808, 0.0, 0.1951, 0.9808, 0.0, 0.1951, 0.9808, 0.0, 0.1951, 0.9808, 0.0, 0.1951, 0.9988, 0.0, 0.04907, 0.9988, 0.0, 0.04907, 0.04907, 0.0, 0.9988, 0.0, 0.0, 1.0, 0.0, 0.0, 1.0, 0.04907, 0.0, 0.9988, 0.04907, 0.0, 0.9988, 0.0, 0.0, 1.0, 0.0, 0.0, 1.0, 0.04907, 0.0, 0.9988, 0.04907, 0.0, 0.9988, 0.0, 0.0, 1.0, 0.0, 0.0, 1.0, 0.04907, 0.0, 0.9988, 0.04907, 0.0, 0.9988, 0.0, 0.0, 1.0, 0.0, 0.0, 1.0, 0.04907, 0.0, 0.9988, 0.04907, 0.0, 0.9988, 0.0, 0.0, 1.0, 0.0, 0.0, 1.0, 0.04907, 0.0, 0.9988, 0.04907, 0.0, 0.9988, 0.0, 0.0, 1.0, 0.0, 0.0, 1.0, 0.04907, 0.0, 0.9988, 0.04907, 0.0, 0.9988, 0.0, 0.0, 1.0, 0.0, 0.0, 1.0, 0.04907, 0.0, 0.9988, 0.04907, 0.0, 0.9988, 0.0, 0.0, 1.0, 0.0, 0.0, 1.0, 0.04907, 0.0, 0.9988, 0.04907, 0.0, 0.9988, 0.0, 0.0, 1.0, 0.0, 0.0, 1.0, 0.04907, 0.0, 0.9988, 0.04907, 0.0, 0.9988, 0.0, 0.0, 1.0, 0.0, 0.0, 1.0, 0.04907, 0.0, 0.9988, 0.04907, 0.0, 0.9988, 0.0, 0.0, 1.0, 0.0, 0.0, 1.0, 0.04907, 0.0, 0.9988, 0.04907, 0.0, 0.9988, 0.0, 0.0, 1.0, 0.0, 0.0, 1.0, 0.04907, 0.0, 0.9988, 0.04907, 0.0, 0.9988, 0.0, 0.0, 1.0, 0.0, 0.0, 1.0, 0.04907, 0.0, 0.9988, 0.04907, 0.0, 0.9988, 0.0, 0.0, 1.0, 0.0, 0.0, 1.0, 0.04907, 0.0, 0.9988, 0.04907, 0.0, 0.9988, 0.0, 0.0, 1.0, 0.0, 0.0, 1.0, 0.04907, 0.0, 0.9988, 0.04907, 0.0, 0.9988, 0.0, 0.0, 1.0, 0.0, 0.0, 1.0, 0.04907, 0.0, 0.9988, 0.04907, 0.0, 0.9988, 0.0, 0.0, 1.0, 0.0, 0.0, 1.0, 0.04907, 0.0, 0.9988, 0.04907, 0.0, 0.9988, 0.0, 0.0, 1.0, 0.0, 0.0, 1.0, 0.04907, 0.0, 0.9988, 0.04907, 0.0, 0.9988, 0.0, 0.0, 1.0, 0.0, 0.0, 1.0, 0.04907, 0.0, 0.9988, 0.9808, 0.0, 0.1951, 0.9808, 0.0, 0.1951, 0.9988, 0.0, 0.04907, 0.9988, 0.0, 0.04907, 0.9808, 0.0, 0.1951, 0.9808, 0.0, 0.1951, 0.9988, 0.0, 0.04907, 0.9988, 0.0, 0.04907, 0.9808, 0.0, 0.1951, 0.9808, 0.0, 0.1951, 0.9988, 0.0, 0.04907, 0.9988, 0.0, 0.04907, 0.9808, 0.0, 0.1951, 0.9808, 0.0, 0.1951, 0.9988, 0.0, 0.04907, 0.9988, 0.0, 0.04907, 0.9808, 0.0, 0.1951, 0.9808, 0.0, 0.1951, 0.9988, 0.0, 0.04907, 0.9988, 0.0, 0.04907, 0.9808, 0.0, 0.1951, 0.9808, 0.0, 0.1951, 0.9988, 0.0, 0.04907, 0.9988, 0.0, 0.04907, 0.9808, 0.0, 0.1951, 0.9808, 0.0, 0.1951, 0.9988, 0.0, 0.04907, 0.9988, 0.0, 0.04907, 0.9808, 0.0, 0.1951, 0.9808, 0.0, 0.1951, 0.9988, 0.0, 0.04907, 0.9988, 0.0, 0.04907, 0.9808, 0.0, 0.1951, 0.9808, 0.0, 0.1951, 0.9988, 0.0, 0.04907, 0.9988, 0.0, 0.04907, 0.9808, 0.0, 0.1951, 0.9808, 0.0, 0.1951, 0.9988, 0.0, 0.04907, 0.9988, 0.0, 0.04907, 0.9808, 0.0, 0.1951, 0.9808, 0.0, 0.1951, 0.9988, 0.0, 0.04907, 0.9988, 0.0, 0.04907, 0.9808, 0.0, 0.1951, 0.9808, 0.0, 0.1951, 0.9988, 0.0, 0.04907, 0.9988, 0.0, 0.04907, 0.9808, 0.0, 0.1951, 0.9808, 0.0, 0.1951, 0.9988, 0.0, 0.04907, 0.9988, 0.0, 0.04907, 0.9808, 0.0, 0.1951, 0.9808, 0.0, 0.1951, 0.9988, 0.0, 0.04907, 0.9988, 0.0, 0.04907, 0.9808, 0.0, 0.1951, 0.9808, 0.0, 0.1951, 0.9988, 0.0, 0.04907, 0.9988, 0.0, 0.04907, 0.9808, 0.0, 0.1951, 0.9808, 0.0, 0.1951, 0.9988, 0.0, 0.04907, 0.9988, 0.0, 0.04907, 0.9808, 0.0, 0.1951, 0.9808, 0.0, 0.1951, 0.9988, 0.0, 0.04907, 0.9988, 0.0, 0.04907, 0.9808, 0.0, 0.1951, 0.9808, 0.0, 0.1951, 0.9988, 0.0, 0.04907, 0.9988, 0.0, 0.04907, 0.9239, 0.0, 0.3827, 0.9239, 0.0, 0.3827, 0.9808, 0.0, 0.1951, 0.9808, 0.0, 0.1951, 0.9239, 0.0, 0.3827, 0.9239, 0.0, 0.3827, 0.9808, 0.0, 0.1951, 0.9808, 0.0, 0.1951, 0.9239, 0.0, 0.3827, 0.9239, 0.0, 0.3827, 0.9808, 0.0, 0.1951, 0.9808, 0.0, 0.1951, 0.9239, 0.0, 0.3827, 0.9239, 0.0, 0.3827, 0.9808, 0.0, 0.1951, 0.9808, 0.0, 0.1951, 0.9239, 0.0, 0.3827, 0.9239, 0.0, 0.3827, 0.9808, 0.0, 0.1951, 0.9808, 0.0, 0.1951, 0.9239, 0.0, 0.3827, 0.9239, 0.0, 0.3827, 0.9808, 0.0, 0.1951, 0.9808, 0.0, 0.1951, 0.9239, 0.0, 0.3827, 0.9239, 0.0, 0.3827, 0.9808, 0.0, 0.1951, 0.9808, 0.0, 0.1951, 0.9239, 0.0, 0.3827, 0.9239, 0.0, 0.3827, 0.9808, 0.0, 0.1951, 0.9808, 0.0, 0.1951, 0.9239, 0.0, 0.3827, 0.9239, 0.0, 0.3827, 0.9808, 0.0, 0.1951, 0.9808, 0.0, 0.1951, 0.9239, 0.0, 0.3827, 0.9239, 0.0, 0.3827, 0.9808, 0.0, 0.1951, 0.9808, 0.0, 0.1951, 0.9239, 0.0, 0.3827, 0.9239, 0.0, 0.3827, 0.9808, 0.0, 0.1951, 0.9808, 0.0, 0.1951, 0.9239, 0.0, 0.3827, 0.9239, 0.0, 0.3827, 0.9808, 0.0, 0.1951, 0.9808, 0.0, 0.1951, 0.9239, 0.0, 0.3827, 0.9239, 0.0, 0.3827, 0.9808, 0.0, 0.1951, 0.9808, 0.0, 0.1951, 0.9239, 0.0, 0.3827, 0.9239, 0.0, 0.3827, 0.9808, 0.0, 0.1951, 0.9808, 0.0, 0.1951, 0.9239, 0.0, 0.3827, 0.9239, 0.0, 0.3827, 0.9808, 0.0, 0.1951, 0.9808, 0.0, 0.1951, 0.9239, 0.0, 0.3827, 0.9239, 0.0, 0.3827, 0.9808, 0.0, 0.1951, 0.9808, 0.0, 0.1951, 0.9239, 0.0, 0.3827, 0.9239, 0.0, 0.3827, 0.9808, 0.0, 0.1951, 0.9808, 0.0, 0.1951, 0.9239, 0.0, 0.3827, 0.9239, 0.0, 0.3827, 0.9808, 0.0, 0.1951, 0.9808, 0.0, 0.1951, 0.8315, 0.0, 0.5556, 0.8315, 0.0, 0.5556, 0.9239, 0.0, 0.3827, 0.9239, 0.0, 0.3827, 0.8315, 0.0, 0.5556, 0.8315, 0.0, 0.5556, 0.9239, 0.0, 0.3827, 0.9239, 0.0, 0.3827, 0.8315, 0.0, 0.5556, 0.8315, 0.0, 0.5556, 0.9239, 0.0, 0.3827, 0.9239, 0.0, 0.3827, 0.8315, 0.0, 0.5556, 0.8315, 0.0, 0.5556, 0.9239, 0.0, 0.3827, 0.9239, 0.0, 0.3827, 0.8315, 0.0, 0.5556, 0.8315, 0.0, 0.5556, 0.9239, 0.0, 0.3827, 0.9239, 0.0, 0.3827, 0.8315, 0.0, 0.5556, 0.8315, 0.0, 0.5556, 0.9239, 0.0, 0.3827, 0.9239, 0.0, 0.3827, 0.8315, 0.0, 0.5556, 0.8315, 0.0, 0.5556, 0.9239, 0.0, 0.3827, 0.9239, 0.0, 0.3827, 0.8315, 0.0, 0.5556, 0.8315, 0.0, 0.5556, 0.9239, 0.0, 0.3827, 0.9239, 0.0, 0.3827, 0.8315, 0.0, 0.5556, 0.8315, 0.0, 0.5556, 0.9239, 0.0, 0.3827, 0.9239, 0.0, 0.3827, 0.8315, 0.0, 0.5556, 0.8315, 0.0, 0.5556, 0.9239, 0.0, 0.3827, 0.9239, 0.0, 0.3827, 0.8315, 0.0, 0.5556, 0.8315, 0.0, 0.5556, 0.9239, 0.0, 0.3827, 0.9239, 0.0, 0.3827, 0.8315, 0.0, 0.5556, 0.8315, 0.0, 0.5556, 0.9239, 0.0, 0.3827, 0.9239, 0.0, 0.3827, 0.8315, 0.0, 0.5556, 0.8315, 0.0, 0.5556, 0.9239, 0.0, 0.3827, 0.9239, 0.0, 0.3827, 0.8315, 0.0, 0.5556, 0.8315, 0.0, 0.5556, 0.9239, 0.0, 0.3827, 0.9239, 0.0, 0.3827, 0.8315, 0.0, 0.5556, 0.8315, 0.0, 0.5556, 0.9239, 0.0, 0.3827, 0.9239, 0.0, 0.3827, 0.8315, 0.0, 0.5556, 0.8315, 0.0, 0.5556, 0.9239, 0.0, 0.3827, 0.9239, 0.0, 0.3827, 0.8315, 0.0, 0.5556, 0.8315, 0.0, 0.5556, 0.9239, 0.0, 0.3827, 0.9239, 0.0, 0.3827, 0.8315, 0.0, 0.5556, 0.8315, 0.0, 0.5556, 0.9239, 0.0, 0.3827, 0.9239, 0.0, 0.3827, 0.7071, 0.0, 0.7071, 0.7071, 0.0, 0.7071, 0.8315, 0.0, 0.5556, 0.8315, 0.0, 0.5556, 0.7071, 0.0, 0.7071, 0.7071, 0.0, 0.7071, 0.8315, 0.0, 0.5556, 0.8315, 0.0, 0.5556, 0.7071, 0.0, 0.7071, 0.7071, 0.0, 0.7071, 0.8315, 0.0, 0.5556, 0.8315, 0.0, 0.5556, 0.7071, 0.0, 0.7071, 0.7071, 0.0, 0.7071, 0.8315, 0.0, 0.5556, 0.8315, 0.0, 0.5556, 0.7071, 0.0, 0.7071, 0.7071, 0.0, 0.7071, 0.8315, 0.0, 0.5556, 0.8315, 0.0, 0.5556, 0.7071, 0.0, 0.7071, 0.7071, 0.0, 0.7071, 0.8315, 0.0, 0.5556, 0.8315, 0.0, 0.5556, 0.7071, 0.0, 0.7071, 0.7071, 0.0, 0.7071, 0.8315, 0.0, 0.5556, 0.8315, 0.0, 0.5556, 0.7071, 0.0, 0.7071, 0.7071, 0.0, 0.7071, 0.8315, 0.0, 0.5556, 0.8315, 0.0, 0.5556, 0.7071, 0.0, 0.7071, 0.7071, 0.0, 0.7071, 0.8315, 0.0, 0.5556, 0.8315, 0.0, 0.5556, 0.7071, 0.0, 0.7071, 0.7071, 0.0, 0.7071, 0.8315, 0.0, 0.5556, 0.8315, 0.0, 0.5556, 0.7071, 0.0, 0.7071, 0.7071, 0.0, 0.7071, 0.8315, 0.0, 0.5556, 0.8315, 0.0, 0.5556, 0.7071, 0.0, 0.7071, 0.7071, 0.0, 0.7071, 0.8315, 0.0, 0.5556, 0.8315, 0.0, 0.5556, 0.7071, 0.0, 0.7071, 0.7071, 0.0, 0.7071, 0.8315, 0.0, 0.5556, 0.8315, 0.0, 0.5556, 0.7071, 0.0, 0.7071, 0.7071, 0.0, 0.7071, 0.8315, 0.0, 0.5556, 0.8315, 0.0, 0.5556, 0.7071, 0.0, 0.7071, 0.7071, 0.0, 0.7071, 0.8315, 0.0, 0.5556, 0.8315, 0.0, 0.5556, 0.7071, 0.0, 0.7071, 0.7071, 0.0, 0.7071, 0.8315, 0.0, 0.5556, 0.8315, 0.0, 0.5556, 0.7071, 0.0, 0.7071, 0.7071, 0.0, 0.7071, 0.8315, 0.0, 0.5556, 0.8315, 0.0, 0.5556, 0.7071, 0.0, 0.7071, 0.7071, 0.0, 0.7071, 0.8315, 0.0, 0.5556, 0.8315, 0.0, 0.5556, 0.5556, 0.0, 0.8315, 0.5556, 0.0, 0.8315, 0.7071, 0.0, 0.7071, 0.7071, 0.0, 0.7071, 0.5556, 0.0, 0.8315, 0.5556, 0.0, 0.8315, 0.7071, 0.0, 0.7071, 0.7071, 0.0, 0.7071, 0.5556, 0.0, 0.8315, 0.5556, 0.0, 0.8315, 0.7071, 0.0, 0.7071, 0.7071, 0.0, 0.7071, 0.5556, 0.0, 0.8315, 0.5556, 0.0, 0.8315, 0.7071, 0.0, 0.7071, 0.7071, 0.0, 0.7071, 0.5556, 0.0, 0.8315, 0.5556, 0.0, 0.8315, 0.7071, 0.0, 0.7071, 0.7071, 0.0, 0.7071, 0.5556, 0.0, 0.8315, 0.5556, 0.0, 0.8315, 0.7071, 0.0, 0.7071, 0.7071, 0.0, 0.7071, 0.5556, 0.0, 0.8315, 0.5556, 0.0, 0.8315, 0.7071, 0.0, 0.7071, 0.7071, 0.0, 0.7071, 0.5556, 0.0, 0.8315, 0.5556, 0.0, 0.8315, 0.7071, 0.0, 0.7071, 0.7071, 0.0, 0.7071, 0.5556, 0.0, 0.8315, 0.5556, 0.0, 0.8315, 0.7071, 0.0, 0.7071, 0.7071, 0.0, 0.7071, 0.5556, 0.0, 0.8315, 0.5556, 0.0, 0.8315, 0.7071, 0.0, 0.7071, 0.7071, 0.0, 0.7071, 0.5556, 0.0, 0.8315, 0.5556, 0.0, 0.8315, 0.7071, 0.0, 0.7071, 0.7071, 0.0, 0.7071, 0.5556, 0.0, 0.8315, 0.5556, 0.0, 0.8315, 0.7071, 0.0, 0.7071, 0.7071, 0.0, 0.7071, 0.5556, 0.0, 0.8315, 0.5556, 0.0, 0.8315, 0.7071, 0.0, 0.7071, 0.7071, 0.0, 0.7071, 0.5556, 0.0, 0.8315, 0.5556, 0.0, 0.8315, 0.7071, 0.0, 0.7071, 0.7071, 0.0, 0.7071, 0.5556, 0.0, 0.8315, 0.5556, 0.0, 0.8315, 0.7071, 0.0, 0.7071, 0.7071, 0.0, 0.7071, 0.5556, 0.0, 0.8315, 0.5556, 0.0, 0.8315, 0.7071, 0.0, 0.7071, 0.7071, 0.0, 0.7071, 0.5556, 0.0, 0.8315, 0.5556, 0.0, 0.8315, 0.7071, 0.0, 0.7071, 0.7071, 0.0, 0.7071, 0.5556, 0.0, 0.8315, 0.5556, 0.0, 0.8315, 0.7071, 0.0, 0.7071, 0.7071, 0.0, 0.7071, 0.3827, 0.0, 0.9239, 0.3827, 0.0, 0.9239, 0.5556, 0.0, 0.8315, 0.5556, 0.0, 0.8315, 0.3827, 0.0, 0.9239, 0.3827, 0.0, 0.9239, 0.5556, 0.0, 0.8315, 0.5556, 0.0, 0.8315, 0.3827, 0.0, 0.9239, 0.3827, 0.0, 0.9239, 0.5556, 0.0, 0.8315, 0.5556, 0.0, 0.8315, 0.3827, 0.0, 0.9239, 0.3827, 0.0, 0.9239, 0.5556, 0.0, 0.8315, 0.5556, 0.0, 0.8315, 0.3827, 0.0, 0.9239, 0.3827, 0.0, 0.9239, 0.5556, 0.0, 0.8315, 0.5556, 0.0, 0.8315, 0.3827, 0.0, 0.9239, 0.3827, 0.0, 0.9239, 0.5556, 0.0, 0.8315, 0.5556, 0.0, 0.8315, 0.3827, 0.0, 0.9239, 0.3827, 0.0, 0.9239, 0.5556, 0.0, 0.8315, 0.5556, 0.0, 0.8315, 0.3827, 0.0, 0.9239, 0.3827, 0.0, 0.9239, 0.5556, 0.0, 0.8315, 0.5556, 0.0, 0.8315, 0.3827, 0.0, 0.9239, 0.3827, 0.0, 0.9239, 0.5556, 0.0, 0.8315, 0.5556, 0.0, 0.8315, 0.3827, 0.0, 0.9239, 0.3827, 0.0, 0.9239, 0.5556, 0.0, 0.8315, 0.5556, 0.0, 0.8315, 0.3827, 0.0, 0.9239, 0.3827, 0.0, 0.9239, 0.5556, 0.0, 0.8315, 0.5556, 0.0, 0.8315, 0.3827, 0.0, 0.9239, 0.3827, 0.0, 0.9239, 0.5556, 0.0, 0.8315, 0.5556, 0.0, 0.8315, 0.3827, 0.0, 0.9239, 0.3827, 0.0, 0.9239, 0.5556, 0.0, 0.8315, 0.5556, 0.0, 0.8315, 0.3827, 0.0, 0.9239, 0.3827, 0.0, 0.9239, 0.5556, 0.0, 0.8315, 0.5556, 0.0, 0.8315, 0.3827, 0.0, 0.9239, 0.3827, 0.0, 0.9239, 0.5556, 0.0, 0.8315, 0.5556, 0.0, 0.8315, 0.3827, 0.0, 0.9239, 0.3827, 0.0, 0.9239, 0.5556, 0.0, 0.8315, 0.5556, 0.0, 0.8315, 0.3827, 0.0, 0.9239, 0.3827, 0.0, 0.9239, 0.5556, 0.0, 0.8315, 0.5556, 0.0, 0.8315, 0.3827, 0.0, 0.9239, 0.3827, 0.0, 0.9239, 0.5556, 0.0, 0.8315, 0.5556, 0.0, 0.8315, 0.1951, 0.0, 0.9808, 0.1951, 0.0, 0.9808, 0.3827, 0.0, 0.9239, 0.3827, 0.0, 0.9239, 0.1951, 0.0, 0.9808, 0.1951, 0.0, 0.9808, 0.3827, 0.0, 0.9239, 0.3827, 0.0, 0.9239, 0.1951, 0.0, 0.9808, 0.1951, 0.0, 0.9808, 0.3827, 0.0, 0.9239, 0.3827, 0.0, 0.9239, 0.1951, 0.0, 0.9808, 0.1951, 0.0, 0.9808, 0.3827, 0.0, 0.9239, 0.3827, 0.0, 0.9239, 0.1951, 0.0, 0.9808, 0.1951, 0.0, 0.9808, 0.3827, 0.0, 0.9239, 0.3827, 0.0, 0.9239, 0.1951, 0.0, 0.9808, 0.1951, 0.0, 0.9808, 0.3827, 0.0, 0.9239, 0.3827, 0.0, 0.9239, 0.1951, 0.0, 0.9808, 0.1951, 0.0, 0.9808, 0.3827, 0.0, 0.9239, 0.3827, 0.0, 0.9239, 0.1951, 0.0, 0.9808, 0.1951, 0.0, 0.9808, 0.3827, 0.0, 0.9239, 0.3827, 0.0, 0.9239, 0.1951, 0.0, 0.9808, 0.1951, 0.0, 0.9808, 0.3827, 0.0, 0.9239, 0.3827, 0.0, 0.9239, 0.1951, 0.0, 0.9808, 0.1951, 0.0, 0.9808, 0.3827, 0.0, 0.9239, 0.3827, 0.0, 0.9239, 0.1951, 0.0, 0.9808, 0.1951, 0.0, 0.9808, 0.3827, 0.0, 0.9239, 0.3827, 0.0, 0.9239, 0.1951, 0.0, 0.9808, 0.1951, 0.0, 0.9808, 0.3827, 0.0, 0.9239, 0.3827, 0.0, 0.9239, 0.1951, 0.0, 0.9808, 0.1951, 0.0, 0.9808, 0.3827, 0.0, 0.9239, 0.3827, 0.0, 0.9239, 0.1951, 0.0, 0.9808, 0.1951, 0.0, 0.9808, 0.3827, 0.0, 0.9239, 0.3827, 0.0, 0.9239, 0.1951, 0.0, 0.9808, 0.1951, 0.0, 0.9808, 0.3827, 0.0, 0.9239, 0.3827, 0.0, 0.9239, 0.1951, 0.0, 0.9808, 0.1951, 0.0, 0.9808, 0.3827, 0.0, 0.9239, 0.3827, 0.0, 0.9239, 0.1951, 0.0, 0.9808, 0.1951, 0.0, 0.9808, 0.3827, 0.0, 0.9239, 0.3827, 0.0, 0.9239, 0.1951, 0.0, 0.9808, 0.1951, 0.0, 0.9808, 0.3827, 0.0, 0.9239, 0.3827, 0.0, 0.9239, 0.04907, 0.0, 0.9988, 0.04907, 0.0, 0.9988, 0.1951, 0.0, 0.9808, 0.1951, 0.0, 0.9808, 0.04907, 0.0, 0.9988, 0.04907, 0.0, 0.9988, 0.1951, 0.0, 0.9808, 0.1951, 0.0, 0.9808, 0.04907, 0.0, 0.9988, 0.04907, 0.0, 0.9988, 0.1951, 0.0, 0.9808, 0.1951, 0.0, 0.9808, 0.04907, 0.0, 0.9988, 0.04907, 0.0, 0.9988, 0.1951, 0.0, 0.9808, 0.1951, 0.0, 0.9808, 0.04907, 0.0, 0.9988, 0.04907, 0.0, 0.9988, 0.1951, 0.0, 0.9808, 0.1951, 0.0, 0.9808, 0.04907, 0.0, 0.9988, 0.04907, 0.0, 0.9988, 0.1951, 0.0, 0.9808, 0.1951, 0.0, 0.9808, 0.04907, 0.0, 0.9988, 0.04907, 0.0, 0.9988, 0.1951, 0.0, 0.9808, 0.1951, 0.0, 0.9808, 0.04907, 0.0, 0.9988, 0.04907, 0.0, 0.9988, 0.1951, 0.0, 0.9808, 0.1951, 0.0, 0.9808, 0.04907, 0.0, 0.9988, 0.04907, 0.0, 0.9988, 0.1951, 0.0, 0.9808, 0.1951, 0.0, 0.9808, 0.04907, 0.0, 0.9988, 0.04907, 0.0, 0.9988, 0.1951, 0.0, 0.9808, 0.1951, 0.0, 0.9808, 0.04907, 0.0, 0.9988, 0.04907, 0.0, 0.9988, 0.1951, 0.0, 0.9808, 0.1951, 0.0, 0.9808, 0.04907, 0.0, 0.9988, 0.04907, 0.0, 0.9988, 0.1951, 0.0, 0.9808, 0.1951, 0.0, 0.9808, 0.04907, 0.0, 0.9988, 0.04907, 0.0, 0.9988, 0.1951, 0.0, 0.9808, 0.1951, 0.0, 0.9808, 0.04907, 0.0, 0.9988, 0.04907, 0.0, 0.9988, 0.1951, 0.0, 0.9808, 0.1951, 0.0, 0.9808, 0.04907, 0.0, 0.9988, 0.04907, 0.0, 0.9988, 0.1951, 0.0, 0.9808, 0.1951, 0.0, 0.9808, 0.04907, 0.0, 0.9988, 0.04907, 0.0, 0.9988, 0.1951, 0.0, 0.9808, 0.1951, 0.0, 0.9808, 0.04907, 0.0, 0.9988, 0.04907, 0.0, 0.9988, 0.1951, 0.0, 0.9808, 0.1951, 0.0, 0.9808, 0.04907, 0.0, 0.9988, 0.04907, 0.0, 0.9988, 0.1951, 0.0, 0.9808, 0.1951, 0.0, 0.9808, 1.0, 0.0, 0.0, 0.9988, 0.0, 0.04907, 0.9988, 0.0, 0.04907, 1.0, 0.0, 0.0, 1.0, 0.0, 0.0, 0.9988, 0.0, 0.04907, 0.9988, 0.0, 0.04907, 1.0, 0.0, 0.0, 1.0, 0.0, 0.0, 0.9988, 0.0, 0.04907, 0.9988, 0.0, 0.04907, 1.0, 0.0, 0.0, 1.0, 0.0, 0.0, 0.9988, 0.0, 0.04907, 0.9988, 0.0, 0.04907, 1.0, 0.0, 0.0, 1.0, 0.0, 0.0, 0.9988, 0.0, 0.04907, 0.9988, 0.0, 0.04907, 1.0, 0.0, 0.0, 1.0, 0.0, 0.0, 0.9988, 0.0, 0.04907, 0.9988, 0.0, 0.04907, 1.0, 0.0, 0.0, 1.0, 0.0, 0.0, 0.9988, 0.0, 0.04907, 0.9988, 0.0, 0.04907, 1.0, 0.0, 0.0, 1.0, 0.0, 0.0, 0.9988, 0.0, 0.04907, 0.9988, 0.0, 0.04907, 1.0, 0.0, 0.0, 1.0, 0.0, 0.0, 0.9988, 0.0, 0.04907, 0.9988, 0.0, 0.04907, 1.0, 0.0, 0.0, 1.0, 0.0, 0.0, 0.9988, 0.0, 0.04907, 0.9988, 0.0, 0.04907, 1.0, 0.0, 0.0, 1.0, 0.0, 0.0, 0.9988, 0.0, 0.04907, 0.9988, 0.0, 0.04907, 1.0, 0.0, 0.0, 1.0, 0.0, 0.0, 0.9988, 0.0, 0.04907, 0.9988, 0.0, 0.04907, 1.0, 0.0, 0.0, 1.0, 0.0, 0.0, 0.9988, 0.0, 0.04907, 0.9988, 0.0, 0.04907, 1.0, 0.0, 0.0, 1.0, 0.0, 0.0, 0.9988, 0.0, 0.04907, 0.9988, 0.0, 0.04907, 1.0, 0.0, 0.0, 1.0, 0.0, 0.0, 0.9988, 0.0, 0.04907, 0.9988, 0.0, 0.04907, 1.0, 0.0, 0.0, 1.0, 0.0, 0.0, 0.9988, 0.0, 0.04907, 0.9988, 0.0, 0.04907, 1.0, 0.0, 0.0, 1.0, 0.0, 0.0, 0.9988, 0.0, 0.04907, 0.9988, 0.0, 0.04907, 1.0, 0.0, 0.0, 1.0, 0.0, 0.0, 0.9988, 0.0, 0.04907, 0.9988, 0.0, 0.04907, 1.0, 0.0, 0.0])] * 3)])

# ---- objects
ob_cube = bpy.data.objects.new('Cube', me_cube_002)

# ---- transforms, parenting, visibility, modifiers, constraints
ob_cube.location = (0.0, 0.0, 1.0)

# ---- collection membership
col_collection.objects.link(ob_cube)

# ---- scene / render settings (as saved in the file)
scene.frame_start = 1; scene.frame_end = 250; scene.frame_set(1)
scene.render.engine = 'BLENDER_EEVEE_NEXT'
scene.cycles.sampling_pattern = 'TABULATED_SOBOL'
scene.view_settings.view_transform = 'Filmic'
bpy.context.view_layer.update()

# ---- added for rendering (the .blend has no active camera and no usable light): camera, sun
cam_auto = bpy.data.cameras.new('AutoCamera')
cam_auto.lens = 50.0
cam_auto.sensor_width = 36.0
cam_auto.clip_end = 1000.0
ob_auto_camera = bpy.data.objects.new('AutoCamera', cam_auto)
scene.collection.objects.link(ob_auto_camera)
ob_auto_camera.location = (2.71451, -2.38226, 3.30946)
ob_auto_camera.rotation_euler = (1.09748, -7.21219e-08, 0.694738)
scene.camera = ob_auto_camera
light_auto_sun = bpy.data.lights.new('AutoSun', 'SUN')
light_auto_sun.energy = 3.0
light_auto_sun.angle = 0.0523599
ob_auto_sun = bpy.data.objects.new('AutoSun', light_auto_sun)
scene.collection.objects.link(ob_auto_sun)
ob_auto_sun.rotation_euler = (0.872665, 0.174533, 0.523599)
bpy.context.view_layer.update()
